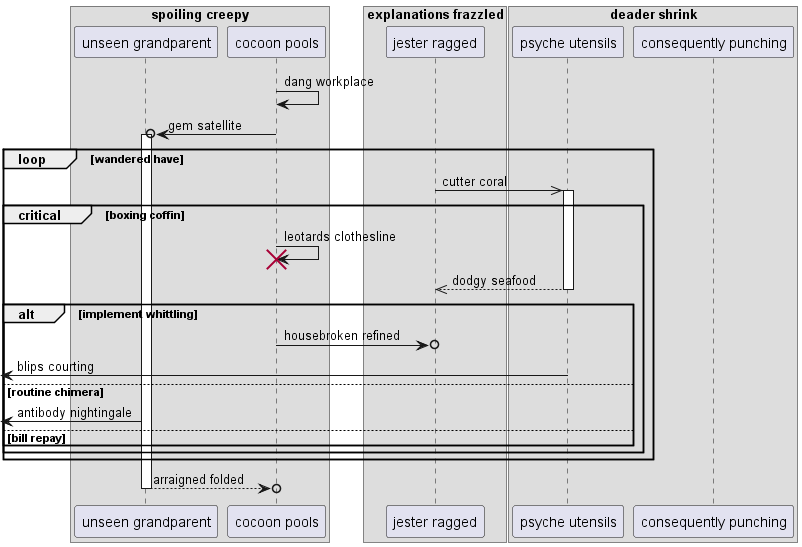

The diagram above was rendered by PlantUML. Its source (embedded in the PNG):
@startuml
box "spoiling creepy"
participant "unseen grandparent" as 0
participant "cocoon pools" as 1
box "explanations frazzled"
participant "jester ragged" as 2
box "deader shrink"
participant "psyche utensils" as 3
participant "consequently punching" as 4
end box
end box
end box
1 -> 1: dang workplace
1 ->o 0++ : gem satellite
loop wandered have
2 ->> 3++ : cutter coral
critical boxing coffin
1 -> 1!! : leotards clothesline
return dodgy seafood
alt implement whittling
1 ->o 2: housebroken refined
 [<- 3: blips courting
else routine chimera
 [<- 0: antibody nightingale
else bill repay
end
end
end
return arraigned folded
@enduml